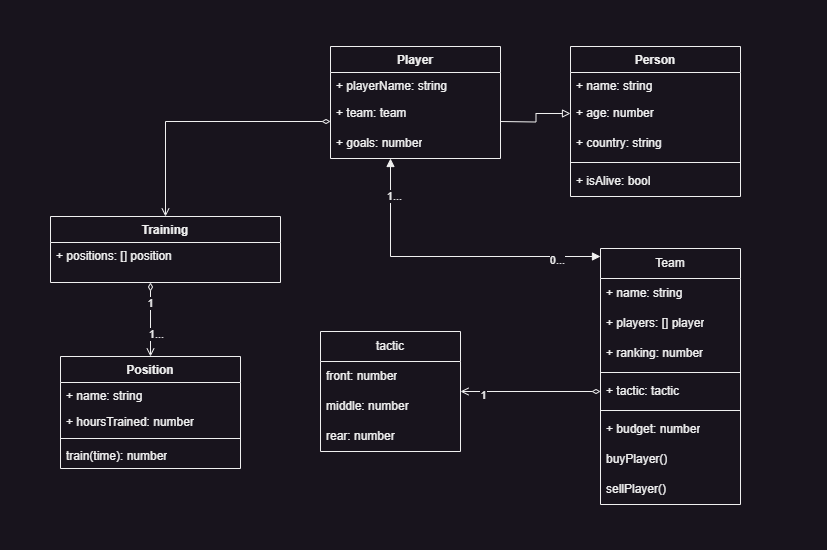

The diagram above was exported from draw.io. Its source (the exported page's mxGraphModel, read from the mxfile embedded in the PNG):
<mxGraphModel dx="1098" dy="828" grid="1" gridSize="10" guides="1" tooltips="1" connect="1" arrows="1" fold="1" page="1" pageScale="1" pageWidth="827" pageHeight="550" math="0" shadow="0">
  <root>
    <mxCell id="WIyWlLk6GJQsqaUBKTNV-0" />
    <mxCell id="WIyWlLk6GJQsqaUBKTNV-1" parent="WIyWlLk6GJQsqaUBKTNV-0" />
    <mxCell id="dJYoqEGl4bJ6ff-OJOWd-0" value="Player" style="swimlane;fontStyle=1;align=center;verticalAlign=top;childLayout=stackLayout;horizontal=1;startSize=26;horizontalStack=0;resizeParent=1;resizeParentMax=0;resizeLast=0;collapsible=1;marginBottom=0;whiteSpace=wrap;html=1;" parent="WIyWlLk6GJQsqaUBKTNV-1" vertex="1">
      <mxGeometry x="330" y="46" width="170" height="112" as="geometry">
        <mxRectangle x="80" y="70" width="80" height="30" as="alternateBounds" />
      </mxGeometry>
    </mxCell>
    <mxCell id="dJYoqEGl4bJ6ff-OJOWd-1" value="+ playerName: string" style="text;strokeColor=none;fillColor=none;align=left;verticalAlign=top;spacingLeft=4;spacingRight=4;overflow=hidden;rotatable=0;points=[[0,0.5],[1,0.5]];portConstraint=eastwest;whiteSpace=wrap;html=1;" parent="dJYoqEGl4bJ6ff-OJOWd-0" vertex="1">
      <mxGeometry y="26" width="170" height="26" as="geometry" />
    </mxCell>
    <mxCell id="ZqkeCbOKEzT-bWGdD5w6-24" value="+ team: team" style="text;strokeColor=none;fillColor=none;align=left;verticalAlign=middle;spacingLeft=4;spacingRight=4;overflow=hidden;points=[[0,0.5],[1,0.5]];portConstraint=eastwest;rotatable=0;whiteSpace=wrap;html=1;" vertex="1" parent="dJYoqEGl4bJ6ff-OJOWd-0">
      <mxGeometry y="52" width="170" height="30" as="geometry" />
    </mxCell>
    <mxCell id="ZqkeCbOKEzT-bWGdD5w6-70" value="+ goals: number" style="text;strokeColor=none;fillColor=none;align=left;verticalAlign=middle;spacingLeft=4;spacingRight=4;overflow=hidden;points=[[0,0.5],[1,0.5]];portConstraint=eastwest;rotatable=0;whiteSpace=wrap;html=1;" vertex="1" parent="dJYoqEGl4bJ6ff-OJOWd-0">
      <mxGeometry y="82" width="170" height="30" as="geometry" />
    </mxCell>
    <mxCell id="ZqkeCbOKEzT-bWGdD5w6-28" style="edgeStyle=orthogonalEdgeStyle;rounded=0;orthogonalLoop=1;jettySize=auto;html=1;entryX=0;entryY=0.5;entryDx=0;entryDy=0;endArrow=diamondThin;endFill=0;startArrow=open;startFill=0;exitX=0.5;exitY=0;exitDx=0;exitDy=0;" edge="1" parent="WIyWlLk6GJQsqaUBKTNV-1" source="dJYoqEGl4bJ6ff-OJOWd-4">
      <mxGeometry relative="1" as="geometry">
        <mxPoint x="190" y="166" as="sourcePoint" />
        <mxPoint x="330" y="121" as="targetPoint" />
        <Array as="points">
          <mxPoint x="165" y="121" />
        </Array>
      </mxGeometry>
    </mxCell>
    <mxCell id="dJYoqEGl4bJ6ff-OJOWd-4" value="Training" style="swimlane;fontStyle=1;align=center;verticalAlign=top;childLayout=stackLayout;horizontal=1;startSize=26;horizontalStack=0;resizeParent=1;resizeParentMax=0;resizeLast=0;collapsible=1;marginBottom=0;whiteSpace=wrap;html=1;" parent="WIyWlLk6GJQsqaUBKTNV-1" vertex="1">
      <mxGeometry x="50" y="216" width="230" height="66" as="geometry" />
    </mxCell>
    <mxCell id="dJYoqEGl4bJ6ff-OJOWd-7" value="+ positions: [] position" style="text;strokeColor=none;fillColor=none;align=left;verticalAlign=top;spacingLeft=4;spacingRight=4;overflow=hidden;rotatable=0;points=[[0,0.5],[1,0.5]];portConstraint=eastwest;whiteSpace=wrap;html=1;" parent="dJYoqEGl4bJ6ff-OJOWd-4" vertex="1">
      <mxGeometry y="26" width="230" height="40" as="geometry" />
    </mxCell>
    <mxCell id="dJYoqEGl4bJ6ff-OJOWd-14" value="Position" style="swimlane;fontStyle=1;align=center;verticalAlign=top;childLayout=stackLayout;horizontal=1;startSize=26;horizontalStack=0;resizeParent=1;resizeParentMax=0;resizeLast=0;collapsible=1;marginBottom=0;whiteSpace=wrap;html=1;" parent="WIyWlLk6GJQsqaUBKTNV-1" vertex="1">
      <mxGeometry x="60" y="356" width="180" height="112" as="geometry" />
    </mxCell>
    <mxCell id="dJYoqEGl4bJ6ff-OJOWd-17" value="+ name: string" style="text;strokeColor=none;fillColor=none;align=left;verticalAlign=top;spacingLeft=4;spacingRight=4;overflow=hidden;rotatable=0;points=[[0,0.5],[1,0.5]];portConstraint=eastwest;whiteSpace=wrap;html=1;" parent="dJYoqEGl4bJ6ff-OJOWd-14" vertex="1">
      <mxGeometry y="26" width="180" height="26" as="geometry" />
    </mxCell>
    <mxCell id="ZqkeCbOKEzT-bWGdD5w6-42" value="+ hoursTrained: number" style="text;strokeColor=none;fillColor=none;align=left;verticalAlign=top;spacingLeft=4;spacingRight=4;overflow=hidden;rotatable=0;points=[[0,0.5],[1,0.5]];portConstraint=eastwest;whiteSpace=wrap;html=1;" vertex="1" parent="dJYoqEGl4bJ6ff-OJOWd-14">
      <mxGeometry y="52" width="180" height="26" as="geometry" />
    </mxCell>
    <mxCell id="ZqkeCbOKEzT-bWGdD5w6-61" value="" style="line;strokeWidth=1;fillColor=none;align=left;verticalAlign=middle;spacingTop=-1;spacingLeft=3;spacingRight=3;rotatable=0;labelPosition=right;points=[];portConstraint=eastwest;strokeColor=inherit;" vertex="1" parent="dJYoqEGl4bJ6ff-OJOWd-14">
      <mxGeometry y="78" width="180" height="8" as="geometry" />
    </mxCell>
    <mxCell id="dJYoqEGl4bJ6ff-OJOWd-3" value="train(time): number" style="text;strokeColor=none;fillColor=none;align=left;verticalAlign=top;spacingLeft=4;spacingRight=4;overflow=hidden;rotatable=0;points=[[0,0.5],[1,0.5]];portConstraint=eastwest;whiteSpace=wrap;html=1;" parent="dJYoqEGl4bJ6ff-OJOWd-14" vertex="1">
      <mxGeometry y="86" width="180" height="26" as="geometry" />
    </mxCell>
    <mxCell id="ZqkeCbOKEzT-bWGdD5w6-30" value="Person" style="swimlane;fontStyle=1;align=center;verticalAlign=top;childLayout=stackLayout;horizontal=1;startSize=26;horizontalStack=0;resizeParent=1;resizeParentMax=0;resizeLast=0;collapsible=1;marginBottom=0;whiteSpace=wrap;html=1;" vertex="1" parent="WIyWlLk6GJQsqaUBKTNV-1">
      <mxGeometry x="570" y="46" width="170" height="150" as="geometry">
        <mxRectangle x="80" y="70" width="80" height="30" as="alternateBounds" />
      </mxGeometry>
    </mxCell>
    <mxCell id="ZqkeCbOKEzT-bWGdD5w6-31" value="+ name: string" style="text;strokeColor=none;fillColor=none;align=left;verticalAlign=top;spacingLeft=4;spacingRight=4;overflow=hidden;rotatable=0;points=[[0,0.5],[1,0.5]];portConstraint=eastwest;whiteSpace=wrap;html=1;" vertex="1" parent="ZqkeCbOKEzT-bWGdD5w6-30">
      <mxGeometry y="26" width="170" height="26" as="geometry" />
    </mxCell>
    <mxCell id="ZqkeCbOKEzT-bWGdD5w6-33" value="+ age: number" style="text;strokeColor=none;fillColor=none;align=left;verticalAlign=middle;spacingLeft=4;spacingRight=4;overflow=hidden;points=[[0,0.5],[1,0.5]];portConstraint=eastwest;rotatable=0;whiteSpace=wrap;html=1;" vertex="1" parent="ZqkeCbOKEzT-bWGdD5w6-30">
      <mxGeometry y="52" width="170" height="30" as="geometry" />
    </mxCell>
    <mxCell id="ZqkeCbOKEzT-bWGdD5w6-36" value="+ country: string" style="text;strokeColor=none;fillColor=none;align=left;verticalAlign=middle;spacingLeft=4;spacingRight=4;overflow=hidden;points=[[0,0.5],[1,0.5]];portConstraint=eastwest;rotatable=0;whiteSpace=wrap;html=1;" vertex="1" parent="ZqkeCbOKEzT-bWGdD5w6-30">
      <mxGeometry y="82" width="170" height="30" as="geometry" />
    </mxCell>
    <mxCell id="ZqkeCbOKEzT-bWGdD5w6-34" value="" style="line;strokeWidth=1;fillColor=none;align=left;verticalAlign=middle;spacingTop=-1;spacingLeft=3;spacingRight=3;rotatable=0;labelPosition=right;points=[];portConstraint=eastwest;strokeColor=inherit;" vertex="1" parent="ZqkeCbOKEzT-bWGdD5w6-30">
      <mxGeometry y="112" width="170" height="8" as="geometry" />
    </mxCell>
    <mxCell id="ZqkeCbOKEzT-bWGdD5w6-38" value="+ isAlive: bool" style="text;strokeColor=none;fillColor=none;align=left;verticalAlign=middle;spacingLeft=4;spacingRight=4;overflow=hidden;points=[[0,0.5],[1,0.5]];portConstraint=eastwest;rotatable=0;whiteSpace=wrap;html=1;" vertex="1" parent="ZqkeCbOKEzT-bWGdD5w6-30">
      <mxGeometry y="120" width="170" height="30" as="geometry" />
    </mxCell>
    <mxCell id="ZqkeCbOKEzT-bWGdD5w6-39" style="edgeStyle=orthogonalEdgeStyle;rounded=0;orthogonalLoop=1;jettySize=auto;html=1;exitX=1;exitY=0.5;exitDx=0;exitDy=0;entryX=0;entryY=0.5;entryDx=0;entryDy=0;endArrow=block;endFill=0;" edge="1" parent="WIyWlLk6GJQsqaUBKTNV-1" target="ZqkeCbOKEzT-bWGdD5w6-33">
      <mxGeometry relative="1" as="geometry">
        <mxPoint x="500" y="121" as="sourcePoint" />
      </mxGeometry>
    </mxCell>
    <mxCell id="ZqkeCbOKEzT-bWGdD5w6-43" value="Team" style="swimlane;fontStyle=0;childLayout=stackLayout;horizontal=1;startSize=30;horizontalStack=0;resizeParent=1;resizeParentMax=0;resizeLast=0;collapsible=1;marginBottom=0;whiteSpace=wrap;html=1;" vertex="1" parent="WIyWlLk6GJQsqaUBKTNV-1">
      <mxGeometry x="600" y="248" width="140" height="256" as="geometry" />
    </mxCell>
    <mxCell id="ZqkeCbOKEzT-bWGdD5w6-44" value="+ name: string" style="text;strokeColor=none;fillColor=none;align=left;verticalAlign=middle;spacingLeft=4;spacingRight=4;overflow=hidden;points=[[0,0.5],[1,0.5]];portConstraint=eastwest;rotatable=0;whiteSpace=wrap;html=1;" vertex="1" parent="ZqkeCbOKEzT-bWGdD5w6-43">
      <mxGeometry y="30" width="140" height="30" as="geometry" />
    </mxCell>
    <mxCell id="ZqkeCbOKEzT-bWGdD5w6-45" value="+ players: [] player" style="text;strokeColor=none;fillColor=none;align=left;verticalAlign=middle;spacingLeft=4;spacingRight=4;overflow=hidden;points=[[0,0.5],[1,0.5]];portConstraint=eastwest;rotatable=0;whiteSpace=wrap;html=1;" vertex="1" parent="ZqkeCbOKEzT-bWGdD5w6-43">
      <mxGeometry y="60" width="140" height="30" as="geometry" />
    </mxCell>
    <mxCell id="ZqkeCbOKEzT-bWGdD5w6-46" value="+ ranking: number" style="text;strokeColor=none;fillColor=none;align=left;verticalAlign=middle;spacingLeft=4;spacingRight=4;overflow=hidden;points=[[0,0.5],[1,0.5]];portConstraint=eastwest;rotatable=0;whiteSpace=wrap;html=1;" vertex="1" parent="ZqkeCbOKEzT-bWGdD5w6-43">
      <mxGeometry y="90" width="140" height="30" as="geometry" />
    </mxCell>
    <mxCell id="ZqkeCbOKEzT-bWGdD5w6-63" value="" style="line;strokeWidth=1;fillColor=none;align=left;verticalAlign=middle;spacingTop=-1;spacingLeft=3;spacingRight=3;rotatable=0;labelPosition=right;points=[];portConstraint=eastwest;strokeColor=inherit;" vertex="1" parent="ZqkeCbOKEzT-bWGdD5w6-43">
      <mxGeometry y="120" width="140" height="8" as="geometry" />
    </mxCell>
    <mxCell id="ZqkeCbOKEzT-bWGdD5w6-62" value="+ tactic: tactic&amp;nbsp;" style="text;strokeColor=none;fillColor=none;align=left;verticalAlign=middle;spacingLeft=4;spacingRight=4;overflow=hidden;points=[[0,0.5],[1,0.5]];portConstraint=eastwest;rotatable=0;whiteSpace=wrap;html=1;" vertex="1" parent="ZqkeCbOKEzT-bWGdD5w6-43">
      <mxGeometry y="128" width="140" height="30" as="geometry" />
    </mxCell>
    <mxCell id="ZqkeCbOKEzT-bWGdD5w6-74" value="" style="line;strokeWidth=1;fillColor=none;align=left;verticalAlign=middle;spacingTop=-1;spacingLeft=3;spacingRight=3;rotatable=0;labelPosition=right;points=[];portConstraint=eastwest;strokeColor=inherit;" vertex="1" parent="ZqkeCbOKEzT-bWGdD5w6-43">
      <mxGeometry y="158" width="140" height="8" as="geometry" />
    </mxCell>
    <mxCell id="ZqkeCbOKEzT-bWGdD5w6-73" value="+&amp;nbsp;budget&lt;span style=&quot;background-color: initial;&quot;&gt;: number&lt;/span&gt;" style="text;strokeColor=none;fillColor=none;align=left;verticalAlign=middle;spacingLeft=4;spacingRight=4;overflow=hidden;points=[[0,0.5],[1,0.5]];portConstraint=eastwest;rotatable=0;whiteSpace=wrap;html=1;" vertex="1" parent="ZqkeCbOKEzT-bWGdD5w6-43">
      <mxGeometry y="166" width="140" height="30" as="geometry" />
    </mxCell>
    <mxCell id="ZqkeCbOKEzT-bWGdD5w6-72" value="buyPlayer()" style="text;strokeColor=none;fillColor=none;align=left;verticalAlign=middle;spacingLeft=4;spacingRight=4;overflow=hidden;points=[[0,0.5],[1,0.5]];portConstraint=eastwest;rotatable=0;whiteSpace=wrap;html=1;" vertex="1" parent="ZqkeCbOKEzT-bWGdD5w6-43">
      <mxGeometry y="196" width="140" height="30" as="geometry" />
    </mxCell>
    <mxCell id="ZqkeCbOKEzT-bWGdD5w6-75" value="sellPlayer()" style="text;strokeColor=none;fillColor=none;align=left;verticalAlign=middle;spacingLeft=4;spacingRight=4;overflow=hidden;points=[[0,0.5],[1,0.5]];portConstraint=eastwest;rotatable=0;whiteSpace=wrap;html=1;" vertex="1" parent="ZqkeCbOKEzT-bWGdD5w6-43">
      <mxGeometry y="226" width="140" height="30" as="geometry" />
    </mxCell>
    <mxCell id="ZqkeCbOKEzT-bWGdD5w6-51" style="edgeStyle=orthogonalEdgeStyle;rounded=0;orthogonalLoop=1;jettySize=auto;html=1;endArrow=block;endFill=1;startArrow=block;startFill=1;" edge="1" parent="WIyWlLk6GJQsqaUBKTNV-1" source="ZqkeCbOKEzT-bWGdD5w6-43" target="dJYoqEGl4bJ6ff-OJOWd-0">
      <mxGeometry relative="1" as="geometry">
        <mxPoint x="500" y="266" as="sourcePoint" />
        <mxPoint x="390.00000000000006" y="136" as="targetPoint" />
        <Array as="points">
          <mxPoint x="390" y="256" />
        </Array>
      </mxGeometry>
    </mxCell>
    <mxCell id="ZqkeCbOKEzT-bWGdD5w6-56" value="1..." style="edgeLabel;html=1;align=center;verticalAlign=middle;resizable=0;points=[];" vertex="1" connectable="0" parent="WIyWlLk6GJQsqaUBKTNV-1">
      <mxGeometry x="300" y="446" as="geometry">
        <mxPoint x="93" y="-251" as="offset" />
      </mxGeometry>
    </mxCell>
    <mxCell id="ZqkeCbOKEzT-bWGdD5w6-60" value="0..." style="edgeLabel;html=1;align=center;verticalAlign=middle;resizable=0;points=[];" vertex="1" connectable="0" parent="WIyWlLk6GJQsqaUBKTNV-1">
      <mxGeometry x="270" y="376" as="geometry">
        <mxPoint x="286" y="-117" as="offset" />
      </mxGeometry>
    </mxCell>
    <mxCell id="dJYoqEGl4bJ6ff-OJOWd-18" style="edgeStyle=orthogonalEdgeStyle;rounded=0;orthogonalLoop=1;jettySize=auto;html=1;endArrow=diamondThin;endFill=0;startArrow=open;startFill=0;" parent="WIyWlLk6GJQsqaUBKTNV-1" source="dJYoqEGl4bJ6ff-OJOWd-14" target="dJYoqEGl4bJ6ff-OJOWd-4" edge="1">
      <mxGeometry relative="1" as="geometry">
        <mxPoint x="250" y="325" as="targetPoint" />
        <Array as="points">
          <mxPoint x="200" y="447" />
          <mxPoint x="130" y="447" />
        </Array>
      </mxGeometry>
    </mxCell>
    <mxCell id="dJYoqEGl4bJ6ff-OJOWd-20" value="1..." style="edgeLabel;html=1;align=center;verticalAlign=middle;resizable=0;points=[];" parent="dJYoqEGl4bJ6ff-OJOWd-18" vertex="1" connectable="0">
      <mxGeometry x="-0.7619" y="-1" relative="1" as="geometry">
        <mxPoint x="4" y="-14" as="offset" />
      </mxGeometry>
    </mxCell>
    <mxCell id="dJYoqEGl4bJ6ff-OJOWd-21" value="1" style="edgeLabel;html=1;align=center;verticalAlign=middle;resizable=0;points=[];" parent="dJYoqEGl4bJ6ff-OJOWd-18" vertex="1" connectable="0">
      <mxGeometry x="0.7905" relative="1" as="geometry">
        <mxPoint x="-1" y="12" as="offset" />
      </mxGeometry>
    </mxCell>
    <mxCell id="ZqkeCbOKEzT-bWGdD5w6-64" value="tactic" style="swimlane;fontStyle=0;childLayout=stackLayout;horizontal=1;startSize=30;horizontalStack=0;resizeParent=1;resizeParentMax=0;resizeLast=0;collapsible=1;marginBottom=0;whiteSpace=wrap;html=1;" vertex="1" parent="WIyWlLk6GJQsqaUBKTNV-1">
      <mxGeometry x="320" y="331" width="140" height="120" as="geometry" />
    </mxCell>
    <mxCell id="ZqkeCbOKEzT-bWGdD5w6-65" value="front: number" style="text;strokeColor=none;fillColor=none;align=left;verticalAlign=middle;spacingLeft=4;spacingRight=4;overflow=hidden;points=[[0,0.5],[1,0.5]];portConstraint=eastwest;rotatable=0;whiteSpace=wrap;html=1;" vertex="1" parent="ZqkeCbOKEzT-bWGdD5w6-64">
      <mxGeometry y="30" width="140" height="30" as="geometry" />
    </mxCell>
    <mxCell id="ZqkeCbOKEzT-bWGdD5w6-66" value="middle: number" style="text;strokeColor=none;fillColor=none;align=left;verticalAlign=middle;spacingLeft=4;spacingRight=4;overflow=hidden;points=[[0,0.5],[1,0.5]];portConstraint=eastwest;rotatable=0;whiteSpace=wrap;html=1;" vertex="1" parent="ZqkeCbOKEzT-bWGdD5w6-64">
      <mxGeometry y="60" width="140" height="30" as="geometry" />
    </mxCell>
    <mxCell id="ZqkeCbOKEzT-bWGdD5w6-67" value="rear: number" style="text;strokeColor=none;fillColor=none;align=left;verticalAlign=middle;spacingLeft=4;spacingRight=4;overflow=hidden;points=[[0,0.5],[1,0.5]];portConstraint=eastwest;rotatable=0;whiteSpace=wrap;html=1;" vertex="1" parent="ZqkeCbOKEzT-bWGdD5w6-64">
      <mxGeometry y="90" width="140" height="30" as="geometry" />
    </mxCell>
    <mxCell id="ZqkeCbOKEzT-bWGdD5w6-68" style="edgeStyle=orthogonalEdgeStyle;rounded=0;orthogonalLoop=1;jettySize=auto;html=1;endArrow=diamondThin;endFill=0;startArrow=open;startFill=0;" edge="1" parent="WIyWlLk6GJQsqaUBKTNV-1" source="ZqkeCbOKEzT-bWGdD5w6-64" target="ZqkeCbOKEzT-bWGdD5w6-62">
      <mxGeometry relative="1" as="geometry" />
    </mxCell>
    <mxCell id="ZqkeCbOKEzT-bWGdD5w6-69" value="1" style="edgeLabel;html=1;align=center;verticalAlign=middle;resizable=0;points=[];" vertex="1" connectable="0" parent="WIyWlLk6GJQsqaUBKTNV-1">
      <mxGeometry x="490" y="376" as="geometry">
        <mxPoint x="-8" y="18" as="offset" />
      </mxGeometry>
    </mxCell>
  </root>
</mxGraphModel>